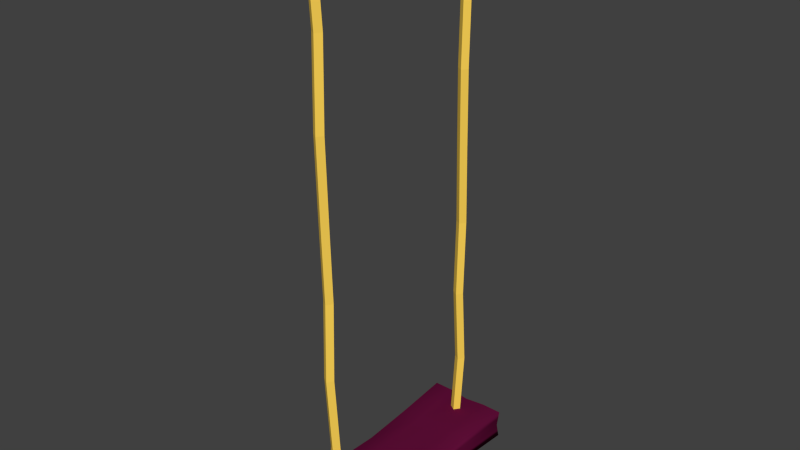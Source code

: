 # Source: MF-Schaukel.blend  (saved by Blender 2.76.0; exported with 4.5.12 LTS)
import bpy
from mathutils import Matrix  # noqa: F401  (used for matrix-valued properties, if any)

bpy.ops.wm.read_factory_settings(use_empty=True)
scene = bpy.context.scene
scene.name = 'Scene'

# ---- collections
col_collection_1 = bpy.data.collections.new('Collection 1'); scene.collection.children.link(col_collection_1)

# ---- materials (node trees are filled in below, after node groups)
mat_material_003 = bpy.data.materials.new('Material.003')
mat_material_003.alpha_threshold = 0.0
mat_material_003.roughness = 0.5
mat_material_001 = bpy.data.materials.new('Material.001')
mat_material_001.alpha_threshold = 0.0
mat_material_001.roughness = 0.5

# ---- material node trees
mat_material_003.use_nodes = True; mat_material_003.node_tree.nodes.clear()
_N = mat_material_003.node_tree.nodes; _L = mat_material_003.node_tree.links
n0 = _N.new('ShaderNodeOutputMaterial'); n0.name = 'Material Output'; n0.location = (300, 300)
n1 = _N.new('ShaderNodeBsdfDiffuse'); n1.name = 'Diffuse BSDF'; n1.location = (10, 300)
n1.inputs[0].default_value = (1.0, 0.6649, 0.09465, 1.0)
_L.new(n1.outputs[0], n0.inputs[0])
n0.is_active_output = True
mat_material_001.use_nodes = True; mat_material_001.node_tree.nodes.clear()
_N = mat_material_001.node_tree.nodes; _L = mat_material_001.node_tree.links
n0 = _N.new('ShaderNodeOutputMaterial'); n0.name = 'Material Output'; n0.location = (300, 300)
n1 = _N.new('ShaderNodeBsdfDiffuse'); n1.name = 'Diffuse BSDF'; n1.location = (10, 300)
n1.inputs[0].default_value = (0.1282, 0.00533, 0.04408, 1.0)
_L.new(n1.outputs[0], n0.inputs[0])
n0.is_active_output = True

# ---- world
world_world = bpy.data.worlds.new('World'); scene.world = world_world
world_world.color = (0.05088, 0.05088, 0.05088)
world_world.use_sun_shadow = False
world_world.sun_shadow_jitter_overblur = 0.0
world_world.cycles.sampling_method = 'MANUAL'
world_world.cycles.sample_map_resolution = 256

# ---- meshes
me_cube_004 = bpy.data.meshes.new('Cube.004')
me_cube_004.from_pydata([(-1.0, -1.0, -1.0), (-0.6996, -2.037, 1.006), (-1.0, 1.0, -1.0), (-0.6996, -0.037, 1.006), (1.0, -1.0, -1.0), (1.3, -2.037, 1.006), (1.0, 1.0, -1.0), (1.3, -0.037, 1.006), (-1.445, 0.163, -0.7336), (-1.0, -1.0, -0.4439), (-1.708, -0.3933, -0.1582), (-1.0, -1.0, 0.1275), (-0.2073, -1.576, 0.4246), (-1.0, -1.0, 0.7297), (-1.0, 1.0, 0.7297), (-0.2073, 0.424, 0.4246), (-1.0, 1.0, 0.1275), (-1.708, 1.607, -0.1582), (-1.0, 1.0, -0.4439), (-1.445, 2.163, -0.7336), (1.0, 1.0, 0.7297), (1.793, 0.424, 0.4246), (1.0, 1.0, 0.1275), (0.2921, 1.607, -0.1582), (1.0, 1.0, -0.4439), (0.5549, 2.163, -0.7336), (1.0, -1.0, 0.7297), (1.793, -1.576, 0.4246), (1.0, -1.0, 0.1275), (0.2921, -0.3933, -0.1582), (1.0, -1.0, -0.4439), (0.5549, 0.163, -0.7336)], [], [(8, 19, 2, 0), (19, 25, 6, 2), (25, 31, 4, 6), (31, 8, 0, 4), (0, 2, 6, 4), (5, 7, 3, 1), (5, 1, 13, 26), (26, 13, 12, 27), (27, 12, 11, 28), (28, 11, 10, 29), (29, 10, 9, 30), (30, 9, 8, 31), (7, 5, 26, 20), (20, 26, 27, 21), (21, 27, 28, 22), (22, 28, 29, 23), (23, 29, 30, 24), (24, 30, 31, 25), (3, 7, 20, 14), (14, 20, 21, 15), (15, 21, 22, 16), (16, 22, 23, 17), (17, 23, 24, 18), (18, 24, 25, 19), (1, 3, 14, 13), (13, 14, 15, 12), (12, 15, 16, 11), (11, 16, 17, 10), (10, 17, 18, 9), (9, 18, 19, 8)])
me_cube_004.materials.append(mat_material_003)
me_cube_004.use_remesh_preserve_volume = False
me_cube_004.use_remesh_preserve_attributes = False
me_cube_004.use_mirror_vertex_groups = False
me_cube_004.update()
me_cube_003 = bpy.data.meshes.new('Cube.003')
me_cube_003.from_pydata([(-1.0, -1.0, -1.0), (-0.6996, -2.037, 1.006), (-1.0, 1.0, -1.0), (-0.6996, -0.037, 1.006), (1.0, -1.0, -1.0), (1.3, -2.037, 1.006), (1.0, 1.0, -1.0), (1.3, -0.037, 1.006), (-1.445, 0.163, -0.7336), (-1.0, -1.0, -0.4439), (-1.708, -0.3933, -0.1582), (-1.0, -1.0, 0.1275), (-0.2073, -1.576, 0.4246), (-1.0, -1.0, 0.7297), (-1.0, 1.0, 0.7297), (-0.2073, 0.424, 0.4246), (-1.0, 1.0, 0.1275), (-1.708, 1.607, -0.1582), (-1.0, 1.0, -0.4439), (-1.445, 2.163, -0.7336), (1.0, 1.0, 0.7297), (1.793, 0.424, 0.4246), (1.0, 1.0, 0.1275), (0.2921, 1.607, -0.1582), (1.0, 1.0, -0.4439), (0.5549, 2.163, -0.7336), (1.0, -1.0, 0.7297), (1.793, -1.576, 0.4246), (1.0, -1.0, 0.1275), (0.2921, -0.3933, -0.1582), (1.0, -1.0, -0.4439), (0.5549, 0.163, -0.7336)], [], [(8, 19, 2, 0), (19, 25, 6, 2), (25, 31, 4, 6), (31, 8, 0, 4), (0, 2, 6, 4), (5, 7, 3, 1), (5, 1, 13, 26), (26, 13, 12, 27), (27, 12, 11, 28), (28, 11, 10, 29), (29, 10, 9, 30), (30, 9, 8, 31), (7, 5, 26, 20), (20, 26, 27, 21), (21, 27, 28, 22), (22, 28, 29, 23), (23, 29, 30, 24), (24, 30, 31, 25), (3, 7, 20, 14), (14, 20, 21, 15), (15, 21, 22, 16), (16, 22, 23, 17), (17, 23, 24, 18), (18, 24, 25, 19), (1, 3, 14, 13), (13, 14, 15, 12), (12, 15, 16, 11), (11, 16, 17, 10), (10, 17, 18, 9), (9, 18, 19, 8)])
me_cube_003.materials.append(mat_material_003)
me_cube_003.use_remesh_preserve_volume = False
me_cube_003.use_remesh_preserve_attributes = False
me_cube_003.use_mirror_vertex_groups = False
me_cube_003.update()
me_cube_002 = bpy.data.meshes.new('Cube.002')
me_cube_002.from_pydata([(-0.9826, -1.037, -1.263), (-1.044, -1.017, 1.273), (-1.008, 1.015, -1.344), (-1.02, 1.006, 1.347), (0.9934, -1.031, -1.263), (0.9795, -1.023, 1.273), (0.9917, 1.015, -1.344), (0.98, 1.006, 1.347), (-1.0, -0.975, 0.0), (-0.9075, -0.009009, 0.9474), (-1.0, 0.9845, 0.0), (-0.901, 0.0, -1.0), (0.01608, 1.004, 1.142), (1.0, 0.9845, 0.0), (0.02789, 1.007, -1.358), (0.8904, -0.01543, 0.8986), (1.0, -0.975, 0.0), (0.8702, -0.01412, -1.004), (-0.0002496, -1.024, 1.176), (0.01736, -1.037, -1.263), (0.01591, -0.001112, 0.8912), (0.0, 0.0, -1.0), (0.0, -0.975, 0.0), (0.8702, -0.01412, -0.004436), (0.0, 0.9845, 0.0), (-0.901, 0.0, 0.0), (-1.01, -0.9989, 0.6367), (-0.9253, 0.5032, 1.061), (-1.004, 0.9996, -0.6721), (-0.9418, -0.5185, -1.132), (0.48, 1.006, 1.347), (0.9959, 0.9996, -0.6721), (-0.5083, 1.015, -1.344), (0.9184, -0.5274, 1.082), (1.009, -1.006, -0.6316), (0.9309, 0.5003, -1.174), (-0.5205, -1.023, 1.273), (0.5174, -1.037, -1.263), (-0.9913, -1.006, -0.6316), (-0.9448, -0.5125, 1.028), (-1.01, 0.9955, 0.6737), (-0.9546, 0.5074, -1.172), (-0.52, 1.006, 1.347), (0.99, 0.9955, 0.6737), (0.4917, 1.015, -1.344), (0.9186, 0.4872, 1.119), (0.9898, -0.9989, 0.6367), (0.9438, -0.5256, -1.134), (0.4955, -1.024, 1.165), (-0.5066, -1.031, -1.263), (-0.4288, -0.0009223, 0.873), (0.4351, -0.007059, 0.9978), (-0.01023, -0.5114, 1.137), (-0.01002, 0.5032, 1.174), (0.4351, -0.007059, -1.002), (-0.4505, 0.0, -1.0), (0.008681, -0.5185, -1.132), (-0.004138, 0.5074, -1.172), (0.008681, -1.006, -0.6316), (-0.01023, -0.9989, 0.6367), (0.5, -0.975, 0.0), (-0.5, -0.975, 0.0), (0.8702, -0.01412, -0.5044), (0.8702, -0.01412, 0.4956), (0.9351, 0.4852, -0.002218), (0.9351, -0.4946, -0.002218), (-0.004138, 0.9996, -0.6721), (-0.01002, 0.9955, 0.6737), (-0.5, 0.9845, 0.0), (0.5, 0.9845, 0.0), (-0.901, 0.0, -0.5), (-0.901, 0.0, 0.5), (-0.9505, -0.4875, 0.0), (-0.9505, 0.4922, 0.0), (-0.9505, 0.4922, -0.5), (0.532, 0.9924, -0.6857), (0.9351, -0.4946, -0.5022), (-0.4913, -1.006, -0.6316), (0.4309, 0.5003, -1.174), (-0.4403, 0.5019, 1.077), (-0.4405, -0.5127, 1.04), (0.4465, -0.5194, 1.007), (0.4467, 0.4953, 1.044), (0.4438, -0.5256, -1.134), (-0.4418, -0.5185, -1.132), (-0.4546, 0.5074, -1.172), (0.4847, -1.0, -0.6317), (0.4658, -0.993, 0.6367), (-0.5342, -0.993, 0.6367), (0.9351, 0.4852, -0.5022), (0.9351, 0.4852, 0.4978), (0.9351, -0.4946, 0.4978), (-0.5041, 0.9996, -0.6721), (-0.4739, 0.9883, 0.6601), (0.5261, 0.9883, 0.6601), (-0.9505, -0.4875, -0.5), (-0.9505, -0.4875, 0.5), (-0.9505, 0.4922, 0.5)], [], [(10, 28, 74), (24, 69, 75), (16, 34, 76), (22, 61, 77), (14, 44, 78), (12, 42, 79), (18, 52, 80), (15, 51, 81), (15, 45, 82), (19, 56, 83), (11, 55, 84), (11, 41, 85), (16, 60, 86), (5, 48, 87), (18, 36, 88), (13, 64, 89), (15, 63, 90), (15, 33, 91), (10, 68, 92), (12, 67, 93), (7, 43, 94), (8, 72, 95), (9, 71, 96), (9, 27, 97), (25, 73, 70), (14, 66, 44), (23, 65, 62), (19, 58, 49), (21, 57, 54), (20, 53, 50), (1, 36, 39), (5, 33, 48), (20, 51, 53), (4, 37, 47), (0, 29, 49), (21, 55, 57), (4, 34, 37), (16, 46, 60), (22, 59, 61), (6, 31, 35), (7, 45, 43), (23, 63, 65), (2, 28, 32), (3, 42, 40), (12, 30, 67), (0, 38, 29), (1, 39, 26), (25, 71, 73), (73, 97, 10), (73, 71, 97), (71, 9, 97), (26, 96, 8), (26, 39, 96), (39, 9, 96), (29, 95, 11), (29, 38, 95), (38, 8, 95), (67, 94, 24), (67, 30, 94), (30, 7, 94), (40, 93, 10), (40, 42, 93), (42, 12, 93), (32, 92, 14), (32, 28, 92), (28, 10, 92), (65, 91, 16), (65, 63, 91), (63, 15, 91), (43, 90, 13), (43, 45, 90), (45, 15, 90), (35, 89, 17), (35, 31, 89), (31, 13, 89), (61, 88, 8), (61, 59, 88), (59, 18, 88), (60, 87, 22), (60, 46, 87), (46, 5, 87), (37, 86, 19), (37, 34, 86), (34, 16, 86), (57, 85, 14), (57, 55, 85), (55, 11, 85), (49, 84, 19), (49, 29, 84), (29, 11, 84), (47, 83, 17), (47, 37, 83), (37, 19, 83), (53, 82, 12), (53, 51, 82), (51, 15, 82), (48, 81, 18), (48, 33, 81), (33, 15, 81), (39, 80, 9), (39, 36, 80), (36, 18, 80), (50, 79, 9), (50, 53, 79), (53, 12, 79), (54, 78, 17), (54, 57, 78), (57, 14, 78), (49, 77, 0), (49, 58, 77), (58, 22, 77), (62, 76, 17), (62, 65, 76), (65, 16, 76), (44, 75, 6), (44, 66, 75), (66, 24, 75), (70, 74, 11), (70, 73, 74), (73, 10, 74), (97, 40, 10), (97, 27, 40), (27, 3, 40), (96, 72, 8), (96, 71, 72), (71, 25, 72), (95, 70, 11), (95, 72, 70), (72, 25, 70), (94, 69, 24), (94, 43, 69), (43, 13, 69), (93, 68, 10), (93, 67, 68), (67, 24, 68), (92, 66, 14), (92, 68, 66), (68, 24, 66), (91, 46, 16), (91, 33, 46), (33, 5, 46), (90, 64, 13), (90, 63, 64), (63, 23, 64), (89, 62, 17), (89, 64, 62), (64, 23, 62), (88, 26, 8), (88, 36, 26), (36, 1, 26), (87, 59, 22), (87, 48, 59), (48, 18, 59), (86, 58, 19), (86, 60, 58), (60, 22, 58), (85, 32, 14), (85, 41, 32), (41, 2, 32), (84, 56, 19), (84, 55, 56), (55, 21, 56), (83, 54, 17), (83, 56, 54), (56, 21, 54), (82, 30, 12), (82, 45, 30), (45, 7, 30), (81, 52, 18), (81, 51, 52), (51, 20, 52), (80, 50, 9), (80, 52, 50), (52, 20, 50), (79, 27, 9), (79, 42, 27), (42, 3, 27), (78, 35, 17), (78, 44, 35), (44, 6, 35), (77, 38, 0), (77, 61, 38), (61, 8, 38), (76, 47, 17), (76, 34, 47), (34, 4, 47), (75, 31, 6), (75, 69, 31), (69, 13, 31), (74, 41, 11), (74, 28, 41), (28, 2, 41)])
me_cube_002.polygons.foreach_set('use_smooth', [True] * 192)
me_cube_002.materials.append(mat_material_001)
me_cube_002.use_remesh_preserve_volume = False
me_cube_002.use_remesh_preserve_attributes = False
me_cube_002.use_mirror_vertex_groups = False
me_cube_002.update()

# ---- objects
ob_cube_002 = bpy.data.objects.new('Cube.002', me_cube_004)
ob_cube_001 = bpy.data.objects.new('Cube.001', me_cube_003)
ob_cube = bpy.data.objects.new('Cube', me_cube_002)

# ---- transforms, parenting, visibility, modifiers, constraints
ob_cube_002.location = (-0.01098, -0.4456, 1.252)
ob_cube_002.rotation_euler = (0.0, -0.0, -0.6006)
ob_cube_002.scale = (0.01884, 0.01708, 1.266)
ob_cube_002.lineart.crease_threshold = 0.0
ob_cube_001.location = (-0.004054, 0.4268, 1.278)
ob_cube_001.rotation_euler = (0.0, -0.0, -0.6006)
ob_cube_001.scale = (0.01884, 0.01708, 1.266)
ob_cube_001.lineart.crease_threshold = 0.0
ob_cube.location = (0.0, 0.0, 0.0)
ob_cube.scale = (-0.1933, 0.5155, 0.05286)
ob_cube.lineart.crease_threshold = 0.0

# ---- collection membership
col_collection_1.objects.link(ob_cube_002)
col_collection_1.objects.link(ob_cube_001)
col_collection_1.objects.link(ob_cube)

# ---- scene / render settings (as saved in the file)
scene.frame_start = 1; scene.frame_end = 250; scene.frame_set(1)
scene.render.engine = 'CYCLES'
scene.render.resolution_percentage = 50
scene.render.dither_intensity = 0.0
scene.cycles.use_denoising = False
scene.cycles.samples = 10
scene.cycles.sampling_pattern = 'TABULATED_SOBOL'
scene.cycles.light_sampling_threshold = 0.0
scene.cycles.use_adaptive_sampling = False
scene.cycles.use_light_tree = False
scene.cycles.blur_glossy = 0.0
scene.cycles.pixel_filter_type = 'GAUSSIAN'
scene.cycles.sample_clamp_indirect = 0.0
scene.view_settings.view_transform = 'Standard'
bpy.context.view_layer.update()

# ---- added for rendering (the .blend has no active camera and no usable light): camera, sun
cam_auto = bpy.data.cameras.new('AutoCamera')
cam_auto.lens = 50.0
cam_auto.sensor_width = 36.0
cam_auto.clip_end = 1000.0
ob_auto_camera = bpy.data.objects.new('AutoCamera', cam_auto)
scene.collection.objects.link(ob_auto_camera)
ob_auto_camera.location = (2.64619, -3.17703, 3.35412)
ob_auto_camera.rotation_euler = (1.09748, -7.21219e-08, 0.694738)
scene.camera = ob_auto_camera
light_auto_sun = bpy.data.lights.new('AutoSun', 'SUN')
light_auto_sun.energy = 3.0
light_auto_sun.angle = 0.0523599
ob_auto_sun = bpy.data.objects.new('AutoSun', light_auto_sun)
scene.collection.objects.link(ob_auto_sun)
ob_auto_sun.rotation_euler = (0.872665, 0.174533, 0.523599)
bpy.context.view_layer.update()
